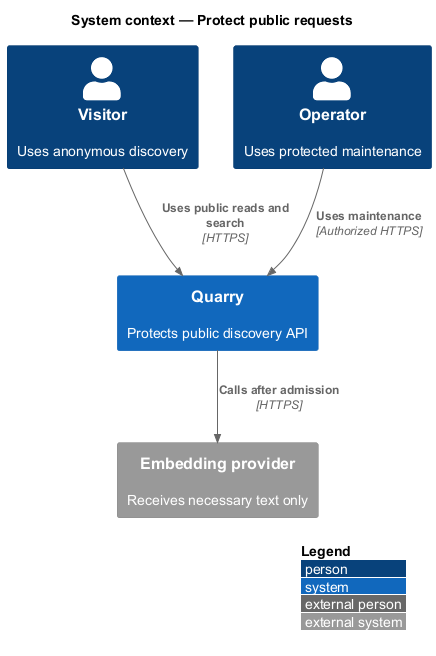

The diagram above was rendered by PlantUML. Its source (embedded in the PNG):
@startuml
!include <C4/C4_Context>
LAYOUT_WITH_LEGEND()
title System context — Protect public requests
Person(visitor, "Visitor", "Uses anonymous discovery")
Person(operator, "Operator", "Uses protected maintenance")
System(quarry, "Quarry", "Protects public discovery API")
System_Ext(embedding, "Embedding provider", "Receives necessary text only")
Rel(visitor, quarry, "Uses public reads and search", "HTTPS")
Rel(operator, quarry, "Uses maintenance", "Authorized HTTPS")
Rel(quarry, embedding, "Calls after admission", "HTTPS")
@enduml